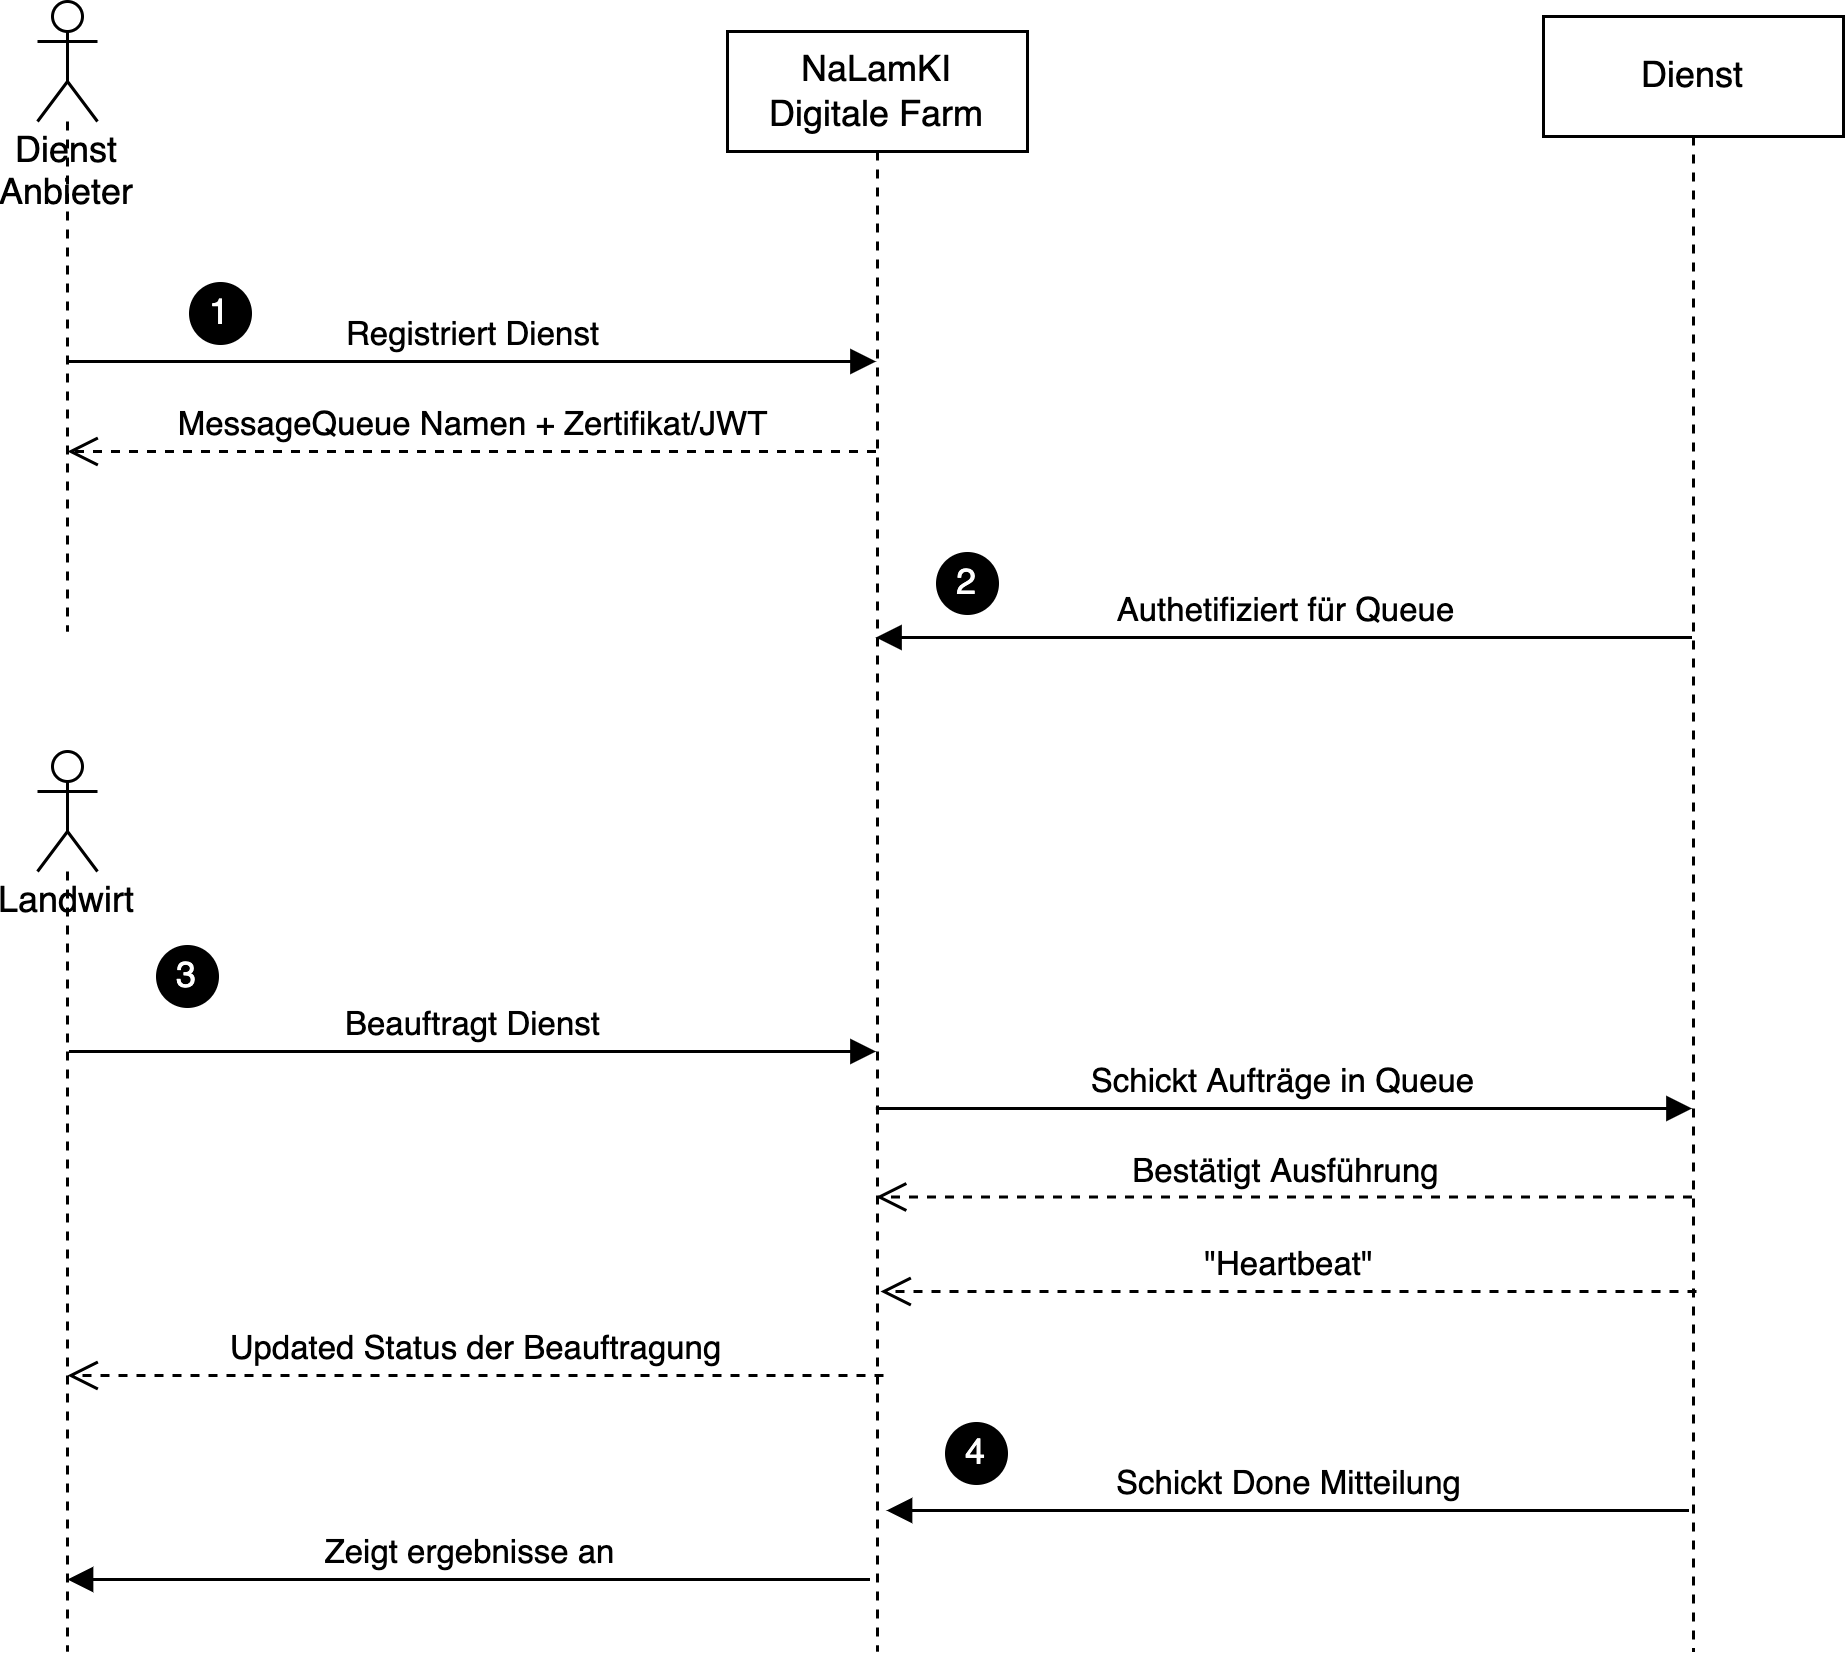

The diagram above was exported from draw.io. Its source (the exported page's mxGraphModel, read from the mxfile embedded in the PNG):
<mxGraphModel dx="1164" dy="839" grid="1" gridSize="10" guides="1" tooltips="1" connect="1" arrows="1" fold="1" page="1" pageScale="1" pageWidth="827" pageHeight="1169" math="0" shadow="0">
  <root>
    <mxCell id="0" />
    <mxCell id="1" parent="0" />
    <mxCell id="SHgIv71WDWlDD0fZX1rg-4" value="NaLamKI&lt;br&gt;Digitale Farm" style="shape=umlLifeline;perimeter=lifelinePerimeter;whiteSpace=wrap;html=1;container=1;collapsible=0;recursiveResize=0;outlineConnect=0;" vertex="1" parent="1">
      <mxGeometry x="360" y="260" width="100" height="540" as="geometry" />
    </mxCell>
    <mxCell id="SHgIv71WDWlDD0fZX1rg-18" value="&lt;font color=&quot;#ffffff&quot;&gt;2&lt;/font&gt;" style="ellipse;whiteSpace=wrap;html=1;aspect=fixed;fillColor=#000000;" vertex="1" parent="SHgIv71WDWlDD0fZX1rg-4">
      <mxGeometry x="70" y="174" width="20" height="20" as="geometry" />
    </mxCell>
    <mxCell id="SHgIv71WDWlDD0fZX1rg-20" value="&lt;font color=&quot;#ffffff&quot;&gt;4&lt;/font&gt;" style="ellipse;whiteSpace=wrap;html=1;aspect=fixed;fillColor=#000000;" vertex="1" parent="SHgIv71WDWlDD0fZX1rg-4">
      <mxGeometry x="73" y="464" width="20" height="20" as="geometry" />
    </mxCell>
    <mxCell id="SHgIv71WDWlDD0fZX1rg-5" value="Dienst Anbieter" style="shape=umlLifeline;participant=umlActor;perimeter=lifelinePerimeter;whiteSpace=wrap;html=1;container=1;collapsible=0;recursiveResize=0;verticalAlign=top;spacingTop=36;outlineConnect=0;align=center;" vertex="1" parent="1">
      <mxGeometry x="130" y="250" width="20" height="210" as="geometry" />
    </mxCell>
    <mxCell id="SHgIv71WDWlDD0fZX1rg-6" value="Registriert Dienst" style="html=1;verticalAlign=bottom;endArrow=block;rounded=0;" edge="1" parent="1" target="SHgIv71WDWlDD0fZX1rg-4">
      <mxGeometry width="80" relative="1" as="geometry">
        <mxPoint x="140" y="370" as="sourcePoint" />
        <mxPoint x="310" y="370" as="targetPoint" />
      </mxGeometry>
    </mxCell>
    <mxCell id="SHgIv71WDWlDD0fZX1rg-7" value="MessageQueue Namen + Zertifikat/JWT" style="html=1;verticalAlign=bottom;endArrow=open;dashed=1;endSize=8;rounded=0;" edge="1" parent="1">
      <mxGeometry relative="1" as="geometry">
        <mxPoint x="409.5" y="400" as="sourcePoint" />
        <mxPoint x="140" y="400" as="targetPoint" />
      </mxGeometry>
    </mxCell>
    <mxCell id="SHgIv71WDWlDD0fZX1rg-8" value="Dienst" style="shape=umlLifeline;perimeter=lifelinePerimeter;whiteSpace=wrap;html=1;container=1;collapsible=0;recursiveResize=0;outlineConnect=0;" vertex="1" parent="1">
      <mxGeometry x="632" y="255" width="100" height="545" as="geometry" />
    </mxCell>
    <mxCell id="SHgIv71WDWlDD0fZX1rg-11" value="Schickt Aufträge in Queue" style="html=1;verticalAlign=bottom;endArrow=block;rounded=0;" edge="1" parent="SHgIv71WDWlDD0fZX1rg-8" source="SHgIv71WDWlDD0fZX1rg-4">
      <mxGeometry width="80" relative="1" as="geometry">
        <mxPoint x="-170" y="364" as="sourcePoint" />
        <mxPoint x="49.5" y="364" as="targetPoint" />
      </mxGeometry>
    </mxCell>
    <mxCell id="SHgIv71WDWlDD0fZX1rg-9" value="Authetifiziert für Queue" style="html=1;verticalAlign=bottom;endArrow=block;rounded=0;" edge="1" parent="1" source="SHgIv71WDWlDD0fZX1rg-8">
      <mxGeometry width="80" relative="1" as="geometry">
        <mxPoint x="629.5" y="462" as="sourcePoint" />
        <mxPoint x="409.5" y="462" as="targetPoint" />
      </mxGeometry>
    </mxCell>
    <mxCell id="SHgIv71WDWlDD0fZX1rg-14" value="Bestätigt Ausführung" style="html=1;verticalAlign=bottom;endArrow=open;dashed=1;endSize=8;rounded=0;" edge="1" parent="1" source="SHgIv71WDWlDD0fZX1rg-8">
      <mxGeometry relative="1" as="geometry">
        <mxPoint x="629.5" y="648.5" as="sourcePoint" />
        <mxPoint x="409.5" y="648.5" as="targetPoint" />
      </mxGeometry>
    </mxCell>
    <mxCell id="SHgIv71WDWlDD0fZX1rg-15" value="Schickt Done Mitteilung" style="html=1;verticalAlign=bottom;endArrow=block;rounded=0;" edge="1" parent="1">
      <mxGeometry width="80" relative="1" as="geometry">
        <mxPoint x="680.5" y="753" as="sourcePoint" />
        <mxPoint x="413" y="753" as="targetPoint" />
      </mxGeometry>
    </mxCell>
    <mxCell id="SHgIv71WDWlDD0fZX1rg-16" value="&lt;font color=&quot;#ffffff&quot;&gt;1&lt;/font&gt;" style="ellipse;whiteSpace=wrap;html=1;aspect=fixed;fillColor=#000000;" vertex="1" parent="1">
      <mxGeometry x="181" y="344" width="20" height="20" as="geometry" />
    </mxCell>
    <mxCell id="SHgIv71WDWlDD0fZX1rg-21" value="Landwirt" style="shape=umlLifeline;participant=umlActor;perimeter=lifelinePerimeter;whiteSpace=wrap;html=1;container=1;collapsible=0;recursiveResize=0;verticalAlign=top;spacingTop=36;outlineConnect=0;align=center;" vertex="1" parent="1">
      <mxGeometry x="130" y="500" width="20" height="300" as="geometry" />
    </mxCell>
    <mxCell id="SHgIv71WDWlDD0fZX1rg-23" value="Beauftragt Dienst" style="html=1;verticalAlign=bottom;endArrow=block;rounded=0;" edge="1" parent="1" target="SHgIv71WDWlDD0fZX1rg-4">
      <mxGeometry width="80" relative="1" as="geometry">
        <mxPoint x="140.5" y="600" as="sourcePoint" />
        <mxPoint x="360" y="600" as="targetPoint" />
      </mxGeometry>
    </mxCell>
    <mxCell id="SHgIv71WDWlDD0fZX1rg-19" value="&lt;font color=&quot;#ffffff&quot;&gt;3&lt;/font&gt;" style="ellipse;whiteSpace=wrap;html=1;aspect=fixed;fillColor=#000000;" vertex="1" parent="1">
      <mxGeometry x="170" y="565" width="20" height="20" as="geometry" />
    </mxCell>
    <mxCell id="SHgIv71WDWlDD0fZX1rg-27" value="&quot;Heartbeat&quot;" style="html=1;verticalAlign=bottom;endArrow=open;dashed=1;endSize=8;rounded=0;" edge="1" parent="1">
      <mxGeometry relative="1" as="geometry">
        <mxPoint x="683" y="680" as="sourcePoint" />
        <mxPoint x="410.9999999999998" y="680" as="targetPoint" />
      </mxGeometry>
    </mxCell>
    <mxCell id="SHgIv71WDWlDD0fZX1rg-28" value="Zeigt ergebnisse an" style="html=1;verticalAlign=bottom;endArrow=block;rounded=0;" edge="1" parent="1">
      <mxGeometry width="80" relative="1" as="geometry">
        <mxPoint x="407.5" y="776" as="sourcePoint" />
        <mxPoint x="140" y="776" as="targetPoint" />
      </mxGeometry>
    </mxCell>
    <mxCell id="SHgIv71WDWlDD0fZX1rg-30" value="Updated Status der Beauftragung" style="html=1;verticalAlign=bottom;endArrow=open;dashed=1;endSize=8;rounded=0;" edge="1" parent="1">
      <mxGeometry relative="1" as="geometry">
        <mxPoint x="412" y="708" as="sourcePoint" />
        <mxPoint x="139.99999999999977" y="708" as="targetPoint" />
      </mxGeometry>
    </mxCell>
  </root>
</mxGraphModel>